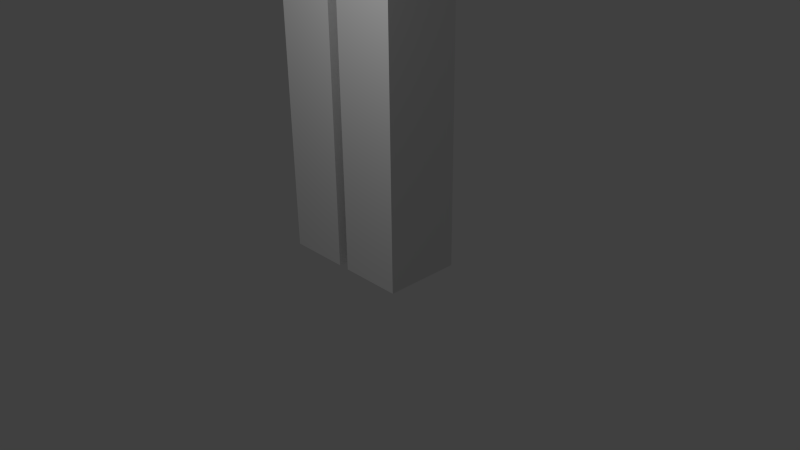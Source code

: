 # Source: testAnimMesh.blend  (saved by Blender 2.73.0; exported with 4.5.12 LTS)
import bpy
from mathutils import Matrix  # noqa: F401  (used for matrix-valued properties, if any)

bpy.ops.wm.read_factory_settings(use_empty=True)
scene = bpy.context.scene
scene.name = 'Scene'

# ---- collections
col_collection_1 = bpy.data.collections.new('Collection 1'); scene.collection.children.link(col_collection_1)

# ---- materials (node trees are filled in below, after node groups)
mat_material = bpy.data.materials.new('Material')
mat_material.alpha_threshold = 0.0
mat_material.use_transparent_shadow = False
mat_material.preview_render_type = 'FLAT'
mat_material.roughness = 0.5

# ---- material node trees

# ---- world
world_world = bpy.data.worlds.new('World'); scene.world = world_world
world_world.color = (0.05088, 0.05088, 0.05088)
world_world.use_sun_shadow = False
world_world.sun_shadow_jitter_overblur = 0.0
world_world.cycles.sampling_method = 'MANUAL'
world_world.cycles.sample_map_resolution = 256

# ---- cameras
cam_camera = bpy.data.cameras.new('Camera')
cam_camera.clip_end = 100.0
cam_camera.lens = 35.0
cam_camera.sensor_width = 32.0
cam_camera.sensor_height = 18.0
cam_camera.ortho_scale = 7.314
cam_camera.dof.focus_distance = 0.0
cam_camera.dof.aperture_fstop = 128.0

# ---- lights
light_lamp = bpy.data.lights.new('Lamp', 'POINT')
light_lamp.transmission_factor = 0.0
light_lamp.cutoff_distance = 30.0
light_lamp.energy = 100.0
light_lamp.shadow_buffer_clip_start = 1.001
light_lamp.shadow_soft_size = 0.1
light_lamp.shadow_maximum_resolution = 0.006
light_lamp.use_absolute_resolution = True
light_lamp.cycles.use_multiple_importance_sampling = False

# ---- meshes
me_cube = bpy.data.meshes.new('Cube')
me_cube.from_pydata([(-1.02, -0.4, 7.1), (-1.02, 0.4, 7.1), (-1.58, 0.4, 7.1), (-1.58, -0.4, 7.1), (-0.0747, -0.5, 0.0), (-0.0747, 0.5, 0.0), (-0.8983, 0.5, 0.0), (-0.8983, -0.5, 0.0), (-0.8983, -0.5, 2.4), (-0.8983, 0.5, 2.4), (-0.0747, 0.5, 2.4), (-0.0747, -0.5, 2.4), (-0.0747, -0.5, 4.9), (-0.0747, 0.5, 4.9), (-0.8983, 0.5, 4.9), (-0.8983, -0.5, 4.9), (-0.0747, -0.5, 3.2), (-0.0747, 0.5, 3.2), (-0.8983, 0.5, 3.2), (-0.8983, -0.5, 3.2), (-0.9493, 0.5, 8.5), (-0.9493, -0.5, 8.5), (-0.9493, 0.5, 5.5), (-0.9493, -0.5, 5.5), (-1.58, -0.4, 8.5), (-1.58, 0.4, 8.5), (-1.02, 0.4, 8.5), (-1.02, -0.4, 8.5), (-1.02, -0.4, 6.5), (-1.02, 0.4, 6.5), (-1.58, 0.4, 6.5), (-1.58, -0.4, 6.5), (-1.02, -0.4, 5.2), (-1.02, 0.4, 5.2), (-1.58, 0.4, 5.2), (-1.58, -0.4, 5.2), (-0.9493, 0.5, 5.5), (-0.9493, -0.5, 5.5), (-0.9493, 0.5, 4.8), (-0.9493, -0.5, 4.8), (-0.9493, -0.5, 7.0), (-0.9493, 0.5, 7.0), (-0.9493, 0.5, 6.625), (-0.9493, -0.5, 6.625), (-0.5643, -0.5, 8.5), (-0.5643, 0.5, 8.5), (-0.5643, 0.5, 5.5), (-0.5643, -0.5, 5.5), (-0.5643, 0.5, 5.5), (-0.5643, -0.5, 5.5), (-0.5643, 0.5, 4.8), (-0.5643, -0.5, 4.8), (-0.5643, 0.5, 7.0), (-0.5643, -0.5, 7.0), (-0.5643, 0.5, 6.625), (-0.5643, -0.5, 6.625), (-0.4865, 0.5, 2.4), (-0.4865, -0.5, 0.0), (-0.4865, -0.5, 2.4), (-0.4865, -0.5, 3.2), (-0.4865, 0.5, 0.0), (-0.4865, -0.5, 4.9), (-0.4865, 0.5, 4.9), (-0.4865, 0.5, 3.2), (-1.3, -0.4, 8.5), (-1.3, 0.4, 7.1), (-1.3, 0.4, 8.5), (-1.3, -0.4, 7.1), (-1.3, 0.4, 6.5), (-1.3, -0.4, 6.5), (-1.3, 0.4, 5.2), (-1.3, -0.4, 5.2), (-0.9493, 0.0, 8.5), (-0.9493, 0.0, 5.5), (-0.9493, 0.0, 5.5), (-0.9493, 0.0, 4.8), (-0.9493, 0.0, 7.0), (-0.9493, 0.0, 6.625), (-0.5643, 0.0, 4.8), (-0.5643, 0.0, 8.5), (-1.02, 0.0, 7.1), (-1.58, 0.0, 7.1), (-1.58, 0.0, 8.5), (-1.02, 0.0, 8.5), (-1.02, 0.0, 6.5), (-1.58, 0.0, 6.5), (-1.02, 0.0, 5.2), (-1.58, 0.0, 5.2), (-0.5088, -0.5, 8.7), (-1.3, 0.0, 8.5), (-0.8983, 0.0, 2.4), (-0.8983, 0.0, 0.0), (-0.0747, 0.0, 0.0), (-0.8983, 0.0, 3.2), (-0.0747, 0.0, 4.9), (-0.8983, 0.0, 4.9), (-0.0747, 0.0, 2.4), (-0.0747, 0.0, 3.2), (-0.4865, 0.0, 0.0), (-0.4865, 0.0, 4.9), (-0.8983, 0.5, 0.55), (-0.0747, -0.5, 0.55), (-0.0747, 0.5, 0.55), (-0.8983, -0.5, 0.55), (-0.4865, -0.5, 0.55), (-0.4865, 0.5, 0.55), (-0.0747, 0.0, 0.55), (-0.8983, 0.0, 0.55), (-1.02, -0.4, 4.6), (-1.02, 0.4, 4.6), (-1.58, 0.4, 4.6), (-1.58, -0.4, 4.6), (-1.3, 0.4, 4.6), (-1.3, -0.4, 4.6), (-1.02, 0.0, 4.6), (-1.58, 0.0, 4.6), (-1.3, 0.0, 4.6), (-0.5088, 0.5, 8.7), (-0.5088, -0.5, 10.3), (-0.5088, 0.5, 10.3), (-0.1559, -0.1, 8.391), (-0.1559, 0.1, 8.391), (-0.1559, -0.1, 8.801), (-0.1559, 0.1, 8.801), (-0.0747, -0.5, 2.8), (-0.8983, -0.5, 2.8), (-0.4865, -0.5, 2.8), (-1.58, 0.4, 6.8), (-0.8983, 0.0, 2.8), (-0.0747, 0.0, 2.8), (-1.02, 0.4, 6.8), (-1.3, 0.4, 6.8), (-1.02, 0.0, 6.8), (-1.58, 0.0, 6.8), (1.02, -0.4, 7.1), (1.02, 0.4, 7.1), (1.58, 0.4, 7.1), (1.58, -0.4, 7.1), (0.0747, -0.5, 0.0), (0.0747, 0.5, 0.0), (0.8983, 0.5, 0.0), (0.8983, -0.5, 0.0), (0.8983, -0.5, 2.4), (0.8983, 0.5, 2.4), (0.0747, 0.5, 2.4), (0.0747, -0.5, 2.4), (0.0747, -0.5, 4.9), (0.0747, 0.5, 4.9), (0.8983, 0.5, 4.9), (0.8983, -0.5, 4.9), (0.0747, -0.5, 3.2), (0.0747, 0.5, 3.2), (0.8983, 0.5, 3.2), (0.8983, -0.5, 3.2), (0.0, -0.5, 8.5), (0.0, 0.5, 8.5), (0.9493, 0.5, 8.5), (0.9493, -0.5, 8.5), (0.0, -0.5, 5.5), (0.0, 0.5, 5.5), (0.9493, 0.5, 5.5), (0.9493, -0.5, 5.5), (1.58, -0.4, 8.5), (1.58, 0.4, 8.5), (1.02, 0.4, 8.5), (1.02, -0.4, 8.5), (1.02, -0.4, 6.5), (1.02, 0.4, 6.5), (1.58, 0.4, 6.5), (1.58, -0.4, 6.5), (1.02, -0.4, 5.2), (1.02, 0.4, 5.2), (1.58, 0.4, 5.2), (1.58, -0.4, 5.2), (0.0, -0.5, 5.5), (0.0, 0.5, 5.5), (0.9493, 0.5, 5.5), (0.9493, -0.5, 5.5), (0.0, -0.5, 4.8), (0.0, 0.5, 4.8), (0.9493, 0.5, 4.8), (0.9493, -0.5, 4.8), (0.0, 0.5, 7.0), (0.0, -0.5, 7.0), (0.9493, -0.5, 7.0), (0.9493, 0.5, 7.0), (0.0, 0.5, 6.625), (0.0, -0.5, 6.625), (0.9493, 0.5, 6.625), (0.9493, -0.5, 6.625), (0.5643, -0.5, 8.5), (0.5643, 0.5, 8.5), (0.5643, 0.5, 5.5), (0.5643, -0.5, 5.5), (0.5643, 0.5, 5.5), (0.5643, -0.5, 5.5), (0.5643, 0.5, 4.8), (0.5643, -0.5, 4.8), (0.5643, 0.5, 7.0), (0.5643, -0.5, 7.0), (0.5643, 0.5, 6.625), (0.5643, -0.5, 6.625), (0.4865, 0.5, 2.4), (0.4865, -0.5, 0.0), (0.4865, -0.5, 2.4), (0.4865, -0.5, 3.2), (0.4865, 0.5, 0.0), (0.4865, -0.5, 4.9), (0.4865, 0.5, 4.9), (0.4865, 0.5, 3.2), (1.3, -0.4, 8.5), (1.3, 0.4, 7.1), (1.3, 0.4, 8.5), (1.3, -0.4, 7.1), (1.3, 0.4, 6.5), (1.3, -0.4, 6.5), (1.3, 0.4, 5.2), (1.3, -0.4, 5.2), (0.0, 0.0, 8.5), (0.9493, 0.0, 8.5), (0.9493, 0.0, 5.5), (0.9493, 0.0, 5.5), (0.0, 0.0, 4.8), (0.9493, 0.0, 4.8), (0.9493, 0.0, 7.0), (0.9493, 0.0, 6.625), (0.5643, 0.0, 4.8), (0.5643, 0.0, 8.5), (1.02, 0.0, 7.1), (1.58, 0.0, 7.1), (1.58, 0.0, 8.5), (1.02, 0.0, 8.5), (1.02, 0.0, 6.5), (1.58, 0.0, 6.5), (1.02, 0.0, 5.2), (1.58, 0.0, 5.2), (0.5088, -0.5, 8.7), (1.3, 0.0, 8.5), (0.8983, 0.0, 2.4), (0.8983, 0.0, 0.0), (0.0747, 0.0, 0.0), (0.8983, 0.0, 3.2), (0.0747, 0.0, 4.9), (0.8983, 0.0, 4.9), (0.0747, 0.0, 2.4), (0.0747, 0.0, 3.2), (0.4865, 0.0, 0.0), (0.4865, 0.0, 4.9), (0.8983, 0.5, 0.55), (0.0747, -0.5, 0.55), (0.0747, 0.5, 0.55), (0.8983, -0.5, 0.55), (0.4865, -0.5, 0.55), (0.4865, 0.5, 0.55), (0.0747, 0.0, 0.55), (0.8983, 0.0, 0.55), (1.02, -0.4, 4.6), (1.02, 0.4, 4.6), (1.58, 0.4, 4.6), (1.58, -0.4, 4.6), (1.3, 0.4, 4.6), (1.3, -0.4, 4.6), (1.02, 0.0, 4.6), (1.58, 0.0, 4.6), (1.3, 0.0, 4.6), (0.5088, 0.5, 8.7), (0.0, 0.5, 8.7), (0.0, -0.5, 8.7), (0.5088, -0.5, 10.3), (0.5088, 0.5, 10.3), (0.0, 0.5, 10.3), (0.0, -0.5, 10.3), (0.1559, -0.1, 8.391), (0.1559, 0.1, 8.391), (0.0, 0.1, 8.391), (0.0, -0.1, 8.391), (0.1559, -0.1, 8.801), (0.1559, 0.1, 8.801), (0.0, 0.1, 8.801), (0.0, -0.1, 8.801), (0.0747, -0.5, 2.8), (0.8983, -0.5, 2.8), (0.4865, -0.5, 2.8), (1.58, 0.4, 6.8), (0.8983, 0.0, 2.8), (0.0747, 0.0, 2.8), (1.02, 0.4, 6.8), (1.3, 0.4, 6.8), (1.02, 0.0, 6.8), (1.58, 0.0, 6.8)], [], [(24, 3, 67), (25, 2, 81), (124, 11, 96), (26, 1, 65), (100, 6, 91), (102, 5, 60), (27, 0, 80), (62, 14, 95), (45, 20, 72), (12, 16, 97), (84, 132, 28), (43, 23, 47), (13, 17, 63), (15, 19, 59), (96, 10, 129), (42, 22, 73), (186, 159, 46), (14, 18, 93), (73, 22, 36), (103, 7, 57), (125, 8, 58), (60, 5, 92), (101, 4, 92), (66, 25, 82), (31, 35, 71), (127, 30, 85), (3, 81, 133), (130, 29, 68), (33, 109, 112), (30, 34, 87), (28, 32, 86), (29, 33, 70), (36, 38, 75), (47, 23, 37), (46, 159, 175), (50, 179, 222), (37, 39, 51), (175, 179, 50), (155, 182, 52), (20, 41, 76), (21, 40, 53), (182, 186, 54), (41, 42, 77), (40, 43, 55), (53, 55, 187), (52, 54, 42), (44, 53, 183), (45, 52, 41), (48, 50, 38), (49, 51, 178), (38, 50, 78), (22, 46, 48), (158, 47, 49), (54, 46, 22), (55, 47, 158), (155, 45, 79), (6, 60, 98), (126, 58, 11), (104, 57, 4), (61, 59, 16), (62, 63, 18), (56, 63, 10), (13, 62, 99), (105, 60, 6), (68, 70, 34), (35, 111, 113), (131, 68, 30), (69, 71, 32), (26, 66, 89), (66, 65, 2), (0, 67, 69), (64, 67, 0), (218, 79, 44), (75, 78, 51), (76, 77, 43), (72, 76, 40), (78, 222, 178), (74, 75, 39), (23, 73, 74), (77, 73, 23), (79, 72, 21), (83, 89, 64), (32, 108, 114), (84, 86, 33), (85, 87, 35), (34, 110, 115), (132, 84, 29), (132, 80, 0), (89, 82, 24), (83, 80, 1), (82, 81, 3), (94, 99, 61), (91, 98, 57), (106, 92, 5), (98, 92, 4), (95, 93, 19), (128, 90, 8), (94, 97, 17), (99, 95, 15), (107, 91, 7), (90, 128, 9), (90, 107, 103), (96, 106, 102), (56, 105, 100), (58, 104, 101), (11, 101, 106), (8, 103, 104), (10, 102, 105), (9, 100, 107), (112, 109, 114), (110, 112, 116), (115, 116, 113), (116, 114, 108), (71, 113, 108), (87, 115, 111), (86, 114, 109), (70, 112, 110), (119, 117, 88), (270, 266, 117), (123, 121, 120), (118, 88, 267), (117, 266, 267), (270, 119, 118), (278, 274, 121), (93, 18, 128), (122, 120, 275), (121, 274, 275), (278, 123, 122), (93, 128, 125), (18, 9, 128), (59, 126, 124), (19, 125, 126), (17, 97, 129), (129, 10, 17), (16, 124, 129), (80, 132, 130), (31, 3, 133), (65, 131, 127), (1, 130, 131), (85, 31, 133), (2, 127, 133), (132, 0, 28), (213, 137, 162), (229, 136, 163), (244, 145, 280), (211, 135, 164), (239, 140, 248), (206, 139, 250), (228, 134, 165), (243, 148, 208), (219, 156, 191), (245, 150, 146), (232, 166, 288), (193, 161, 189), (209, 151, 147), (205, 153, 149), (244, 285, 144), (220, 160, 188), (192, 159, 186), (241, 152, 148), (220, 221, 176), (203, 141, 251), (204, 142, 281), (240, 139, 206), (240, 138, 249), (230, 163, 212), (217, 173, 169), (233, 168, 283), (137, 289, 229), (214, 167, 286), (260, 257, 171), (235, 172, 168), (234, 170, 166), (216, 171, 167), (223, 180, 176), (193, 195, 177), (192, 194, 175), (222, 179, 196), (197, 181, 177), (196, 179, 175), (198, 182, 155), (224, 185, 156), (199, 184, 157), (200, 186, 182), (225, 188, 185), (201, 189, 184), (187, 201, 199), (188, 200, 198), (183, 199, 190), (185, 198, 191), (180, 196, 194), (178, 197, 195), (226, 196, 180), (160, 176, 194), (158, 174, 195), (160, 192, 200), (158, 193, 201), (227, 191, 155), (246, 206, 140), (145, 204, 282), (138, 203, 252), (150, 205, 207), (152, 209, 208), (143, 202, 209), (247, 208, 147), (140, 206, 253), (172, 216, 214), (261, 259, 173), (168, 214, 287), (170, 217, 215), (237, 212, 164), (136, 211, 212), (213, 215, 137), (134, 213, 210), (190, 227, 218), (197, 226, 223), (189, 225, 224), (184, 224, 219), (178, 222, 226), (181, 223, 221), (161, 177, 221), (161, 220, 225), (157, 219, 227), (210, 237, 231), (262, 256, 170), (171, 234, 232), (173, 235, 233), (263, 258, 172), (167, 232, 288), (288, 134, 228), (162, 230, 237), (135, 228, 231), (137, 229, 230), (207, 247, 242), (203, 246, 239), (139, 240, 254), (138, 240, 246), (153, 241, 243), (142, 238, 284), (151, 245, 242), (149, 243, 247), (141, 239, 255), (238, 143, 284), (251, 255, 238), (250, 254, 244), (248, 253, 202), (249, 252, 204), (254, 249, 145), (252, 251, 142), (253, 250, 144), (255, 248, 143), (262, 257, 260), (264, 260, 258), (261, 264, 263), (256, 262, 264), (256, 261, 217), (259, 263, 235), (257, 262, 234), (258, 260, 216), (236, 265, 269), (265, 266, 270), (272, 273, 277), (267, 236, 268), (267, 266, 265), (268, 269, 270), (273, 274, 278), (241, 284, 152), (275, 272, 276), (275, 274, 273), (276, 277, 278), (281, 284, 241), (152, 284, 143), (280, 282, 205), (282, 281, 153), (151, 285, 245), (285, 151, 144), (285, 280, 150), (286, 288, 228), (169, 289, 137), (283, 287, 211), (287, 286, 135), (233, 289, 169), (289, 283, 136), (288, 166, 134), (64, 24, 67), (82, 25, 81), (129, 124, 96), (66, 26, 65), (107, 100, 91), (105, 102, 60), (83, 27, 80), (99, 62, 95), (79, 45, 72), (94, 12, 97), (55, 43, 47), (62, 13, 63), (61, 15, 59), (77, 42, 73), (54, 186, 46), (95, 14, 93), (74, 73, 36), (104, 103, 57), (126, 125, 58), (98, 60, 92), (106, 101, 92), (89, 66, 82), (69, 31, 71), (133, 127, 85), (131, 130, 68), (70, 33, 112), (85, 30, 87), (84, 28, 86), (68, 29, 70), (74, 36, 75), (49, 47, 37), (48, 46, 175), (78, 50, 222), (49, 37, 51), (48, 175, 50), (45, 155, 52), (72, 20, 76), (44, 21, 53), (52, 182, 54), (76, 41, 77), (53, 40, 55), (183, 53, 187), (41, 52, 42), (154, 44, 183), (20, 45, 41), (36, 48, 38), (174, 49, 178), (75, 38, 78), (36, 22, 48), (174, 158, 49), (42, 54, 22), (187, 55, 158), (218, 155, 79), (91, 6, 98), (124, 126, 11), (101, 104, 4), (12, 61, 16), (14, 62, 18), (63, 56, 9), (63, 17, 10), (9, 18, 63), (94, 13, 99), (100, 105, 6), (30, 68, 34), (71, 35, 113), (127, 131, 30), (28, 69, 32), (83, 26, 89), (25, 66, 2), (69, 28, 0), (3, 31, 69), (69, 67, 3), (27, 64, 0), (154, 218, 44), (39, 75, 51), (40, 76, 43), (21, 72, 40), (51, 78, 178), (37, 74, 39), (37, 23, 74), (43, 77, 23), (44, 79, 21), (27, 83, 64), (86, 32, 114), (29, 84, 33), (31, 85, 35), (87, 34, 115), (130, 132, 29), (64, 89, 24), (26, 83, 1), (24, 82, 3), (12, 94, 61), (7, 91, 57), (102, 106, 5), (57, 98, 4), (15, 95, 19), (125, 128, 8), (13, 94, 17), (61, 99, 15), (103, 107, 7), (8, 90, 103), (10, 96, 102), (9, 56, 100), (11, 58, 101), (96, 11, 106), (58, 8, 104), (56, 10, 105), (90, 9, 107), (116, 112, 114), (115, 110, 116), (111, 115, 113), (113, 116, 108), (32, 71, 108), (35, 87, 111), (33, 86, 109), (34, 70, 110), (118, 119, 88), (119, 270, 117), (122, 123, 120), (271, 118, 267), (88, 117, 267), (271, 270, 118), (123, 278, 121), (279, 122, 275), (120, 121, 275), (279, 278, 122), (19, 93, 125), (16, 59, 124), (59, 19, 126), (97, 16, 129), (1, 80, 130), (2, 65, 127), (65, 1, 131), (81, 2, 133), (210, 213, 162), (230, 229, 163), (285, 244, 280), (212, 211, 164), (255, 239, 248), (253, 206, 250), (231, 228, 165), (247, 243, 208), (227, 219, 191), (242, 245, 146), (201, 193, 189), (208, 209, 147), (207, 205, 149), (225, 220, 188), (200, 192, 186), (243, 241, 148), (160, 220, 176), (252, 203, 251), (282, 204, 281), (246, 240, 206), (254, 240, 249), (237, 230, 212), (215, 217, 169), (289, 233, 283), (287, 214, 286), (216, 260, 171), (233, 235, 168), (232, 234, 166), (214, 216, 167), (221, 223, 176), (161, 193, 177), (159, 192, 175), (226, 222, 196), (195, 197, 177), (194, 196, 175), (191, 198, 155), (219, 224, 156), (190, 199, 157), (198, 200, 182), (224, 225, 185), (199, 201, 184), (183, 187, 199), (185, 188, 198), (154, 183, 190), (156, 185, 191), (176, 180, 194), (174, 178, 195), (223, 226, 180), (192, 160, 194), (193, 158, 195), (188, 160, 200), (187, 158, 201), (218, 227, 155), (239, 246, 140), (280, 145, 282), (249, 138, 252), (146, 150, 207), (148, 152, 208), (209, 152, 143), (144, 151, 209), (209, 202, 144), (242, 247, 147), (248, 140, 253), (168, 172, 214), (217, 261, 173), (283, 168, 287), (166, 170, 215), (231, 237, 164), (163, 136, 212), (215, 213, 134), (215, 169, 137), (134, 166, 215), (165, 134, 210), (154, 190, 218), (181, 197, 223), (184, 189, 224), (157, 184, 219), (197, 178, 226), (177, 181, 221), (220, 161, 221), (189, 161, 225), (190, 157, 227), (165, 210, 231), (234, 262, 170), (167, 171, 232), (169, 173, 233), (235, 263, 172), (286, 167, 288), (210, 162, 237), (164, 135, 231), (162, 137, 230), (146, 207, 242), (141, 203, 239), (250, 139, 254), (203, 138, 246), (149, 153, 243), (281, 142, 284), (147, 151, 242), (207, 149, 247), (251, 141, 255), (142, 251, 238), (144, 250, 244), (143, 248, 202), (145, 249, 204), (244, 254, 145), (204, 252, 142), (202, 253, 144), (238, 255, 143), (264, 262, 260), (263, 264, 258), (259, 261, 263), (261, 256, 264), (170, 256, 217), (173, 259, 235), (171, 257, 234), (172, 258, 216), (268, 236, 269), (269, 265, 270), (276, 272, 277), (271, 267, 268), (236, 267, 265), (271, 268, 270), (277, 273, 278), (279, 275, 276), (272, 275, 273), (279, 276, 278), (153, 281, 241), (150, 280, 205), (205, 282, 153), (245, 285, 150), (135, 286, 228), (136, 283, 211), (211, 287, 135), (229, 289, 136)])
_k = set([(0, 27), (0, 28), (0, 67), (0, 80), (0, 132), (1, 26), (1, 65), (1, 80), (1, 130), (2, 25), (2, 65), (2, 81), (2, 127), (3, 24), (3, 31), (3, 67), (3, 81), (3, 133), (4, 57), (4, 92), (4, 101), (5, 60), (5, 92), (5, 102), (6, 60), (6, 91), (6, 100), (7, 57), (7, 91), (7, 103), (8, 58), (8, 90), (8, 103), (8, 125), (9, 18), (9, 56), (9, 90), (9, 100), (9, 128), (10, 17), (10, 56), (10, 96), (10, 102), (10, 129), (11, 58), (11, 96), (11, 101), (11, 124), (12, 16), (12, 61), (12, 94), (13, 17), (13, 62), (13, 94), (14, 18), (14, 62), (14, 95), (15, 19), (15, 61), (15, 95), (16, 59), (16, 97), (16, 124), (17, 63), (17, 97), (17, 129), (18, 63), (18, 93), (18, 128), (19, 59), (19, 93), (19, 125), (20, 41), (20, 45), (20, 72), (21, 40), (21, 44), (21, 72), (22, 36), (22, 42), (22, 46), (22, 73), (23, 37), (23, 43), (23, 47), (23, 73), (24, 64), (24, 82), (25, 66), (25, 82), (26, 66), (26, 83), (27, 64), (27, 83), (28, 32), (28, 69), (28, 84), (28, 132), (29, 33), (29, 68), (29, 84), (29, 130), (30, 34), (30, 68), (30, 85), (30, 127), (31, 35), (31, 69), (31, 85), (31, 133), (32, 71), (32, 86), (32, 108), (33, 70), (33, 86), (33, 109), (34, 70), (34, 87), (34, 110), (35, 71), (35, 87), (35, 111), (36, 38), (36, 48), (36, 74), (37, 39), (37, 49), (37, 74), (38, 50), (38, 75), (39, 51), (39, 75), (40, 43), (40, 53), (40, 76), (41, 42), (41, 52), (41, 76), (42, 54), (42, 77), (43, 55), (43, 77), (44, 53), (44, 79), (44, 154), (45, 52), (45, 79), (45, 155), (46, 48), (46, 54), (46, 159), (47, 49), (47, 55), (47, 158), (48, 50), (48, 175), (49, 51), (49, 174), (50, 78), (50, 179), (51, 78), (51, 178), (52, 54), (52, 182), (53, 55), (53, 183), (54, 186), (55, 187), (56, 105), (57, 98), (57, 104), (58, 104), (58, 126), (59, 61), (59, 126), (60, 98), (60, 105), (61, 99), (62, 63), (62, 99), (64, 67), (64, 89), (65, 66), (65, 131), (66, 89), (68, 70), (68, 131), (69, 71), (70, 112), (71, 113), (72, 76), (72, 79), (73, 74), (73, 77), (74, 75), (75, 78), (76, 77), (78, 222), (79, 218), (80, 83), (80, 132), (81, 82), (81, 133), (82, 89), (83, 89), (84, 86), (84, 132), (85, 87), (85, 133), (86, 114), (87, 115), (88, 117), (88, 118), (88, 267), (90, 107), (90, 128), (91, 98), (91, 107), (92, 98), (92, 106), (93, 95), (93, 128), (94, 97), (94, 99), (95, 99), (96, 106), (96, 129), (97, 129), (100, 105), (100, 107), (101, 104), (101, 106), (102, 105), (102, 106), (103, 104), (103, 107), (108, 113), (108, 114), (109, 112), (109, 114), (110, 112), (110, 115), (111, 113), (111, 115), (112, 116), (113, 116), (114, 116), (115, 116), (117, 119), (117, 266), (118, 119), (118, 271), (119, 270), (120, 121), (120, 122), (120, 275), (121, 123), (121, 274), (122, 123), (122, 279), (123, 278), (124, 126), (124, 129), (125, 126), (125, 128), (127, 131), (127, 133), (130, 131), (130, 132), (134, 165), (134, 166), (134, 213), (134, 228), (134, 288), (135, 164), (135, 211), (135, 228), (135, 286), (136, 163), (136, 211), (136, 229), (136, 283), (137, 162), (137, 169), (137, 213), (137, 229), (137, 289), (138, 203), (138, 240), (138, 249), (139, 206), (139, 240), (139, 250), (140, 206), (140, 239), (140, 248), (141, 203), (141, 239), (141, 251), (142, 204), (142, 238), (142, 251), (142, 281), (143, 152), (143, 202), (143, 238), (143, 248), (143, 284), (144, 151), (144, 202), (144, 244), (144, 250), (144, 285), (145, 204), (145, 244), (145, 249), (145, 280), (146, 150), (146, 207), (146, 242), (147, 151), (147, 208), (147, 242), (148, 152), (148, 208), (148, 243), (149, 153), (149, 207), (149, 243), (150, 205), (150, 245), (150, 280), (151, 209), (151, 245), (151, 285), (152, 209), (152, 241), (152, 284), (153, 205), (153, 241), (153, 281), (154, 183), (154, 190), (154, 218), (155, 182), (155, 191), (155, 218), (156, 185), (156, 191), (156, 219), (157, 184), (157, 190), (157, 219), (158, 174), (158, 187), (158, 193), (159, 175), (159, 186), (159, 192), (160, 176), (160, 188), (160, 192), (160, 220), (161, 177), (161, 189), (161, 193), (161, 220), (162, 210), (162, 230), (163, 212), (163, 230), (164, 212), (164, 231), (165, 210), (165, 231), (166, 170), (166, 215), (166, 232), (166, 288), (167, 171), (167, 214), (167, 232), (167, 286), (168, 172), (168, 214), (168, 233), (168, 283), (169, 173), (169, 215), (169, 233), (169, 289), (170, 217), (170, 234), (170, 256), (171, 216), (171, 234), (171, 257), (172, 216), (172, 235), (172, 258), (173, 217), (173, 235), (173, 259), (174, 178), (174, 195), (175, 179), (175, 194), (176, 180), (176, 194), (176, 221), (177, 181), (177, 195), (177, 221), (178, 197), (178, 222), (179, 196), (179, 222), (180, 196), (180, 223), (181, 197), (181, 223), (182, 186), (182, 198), (183, 187), (183, 199), (184, 189), (184, 199), (184, 224), (185, 188), (185, 198), (185, 224), (186, 200), (187, 201), (188, 200), (188, 225), (189, 201), (189, 225), (190, 199), (190, 227), (191, 198), (191, 227), (192, 194), (192, 200), (193, 195), (193, 201), (194, 196), (195, 197), (196, 226), (197, 226), (198, 200), (199, 201), (202, 253), (203, 246), (203, 252), (204, 252), (204, 282), (205, 207), (205, 282), (206, 246), (206, 253), (207, 247), (208, 209), (208, 247), (210, 213), (210, 237), (211, 212), (211, 287), (212, 237), (214, 216), (214, 287), (215, 217), (216, 260), (217, 261), (218, 227), (219, 224), (219, 227), (220, 221), (220, 225), (221, 223), (222, 226), (223, 226), (224, 225), (228, 231), (228, 288), (229, 230), (229, 289), (230, 237), (231, 237), (232, 234), (232, 288), (233, 235), (233, 289), (234, 262), (235, 263), (236, 265), (236, 267), (236, 268), (238, 255), (238, 284), (239, 246), (239, 255), (240, 246), (240, 254), (241, 243), (241, 284), (242, 245), (242, 247), (243, 247), (244, 254), (244, 285), (245, 285), (248, 253), (248, 255), (249, 252), (249, 254), (250, 253), (250, 254), (251, 252), (251, 255), (256, 261), (256, 262), (257, 260), (257, 262), (258, 260), (258, 263), (259, 261), (259, 263), (260, 264), (261, 264), (262, 264), (263, 264), (265, 266), (265, 269), (266, 267), (266, 270), (267, 271), (268, 269), (268, 271), (269, 270), (270, 271), (272, 273), (272, 275), (272, 276), (273, 274), (273, 277), (274, 275), (274, 278), (275, 279), (276, 277), (276, 279), (277, 278), (278, 279), (280, 282), (280, 285), (281, 282), (281, 284), (283, 287), (283, 289), (286, 287), (286, 288)])
me_cube.attributes.new('sharp_edge', 'BOOLEAN', 'EDGE').data.foreach_set('value', [ (min(e.vertices), max(e.vertices)) in _k for e in me_cube.edges])
_uv = me_cube.uv_layers.new(name='UVMap')
_uv.uv.foreach_set('vector', [0.8687, 0.0, 0.8687, 0.1331, 0.8422, 0.1331, 0.8156, 0.0, 0.8156, 0.1331, 0.7777, 0.1331, 0.55, 0.2662, 0.55, 0.2282, 0.5974, 0.2282, 0.9219, 0.0, 0.9219, 0.1331, 0.8953, 0.1331, 0.55, 0.4136, 0.55, 0.4659, 0.5026, 0.4659, 4.241e-09, 0.3375, 0.0, 0.2852, 0.03907, 0.2852, 0.3603, 0.8367, 0.3603, 0.7036, 0.3982, 0.7036, 0.1339, 0.9983, 0.09487, 0.9983, 0.09487, 0.9508, 0.8346, 0.8855, 0.8346, 0.9221, 0.7872, 0.9221, 0.55, 0.4659, 0.55, 0.3043, 0.5974, 0.3043, 0.3982, 0.6465, 0.3982, 0.6751, 0.3603, 0.6465, 0.3603, 0.1783, 0.3603, 0.2852, 0.3237, 0.2852, 4.029e-08, 0.7511, 2.686e-08, 0.5895, 0.03907, 0.5895, 0.2344, 0.2852, 0.2344, 0.4469, 0.1953, 0.4469, 0.5974, 0.2282, 0.6449, 0.2282, 0.5974, 0.2662, 0.6069, 0.6442, 0.6069, 0.7511, 0.5595, 0.7511, 0.09006, 0.1783, 0.09006, 0.2852, 0.03652, 0.2852, 0.55, 0.0, 0.55, 0.1616, 0.5026, 0.1616, 0.0, 0.0, 0.0, 0.0, 0.0, 0.0, 0.2344, 0.6988, 0.2344, 0.7511, 0.1953, 0.7511, 0.2344, 0.4849, 0.2344, 0.5229, 0.1953, 0.5229, 0.9609, 1.133e-08, 1.0, 0.0, 1.0, 0.04754, 0.55, 0.05229, 0.55, 0.0, 0.5974, 2.835e-10, 0.9484, 0.2472, 0.975, 0.2472, 0.975, 0.2852, 0.8687, 0.1902, 0.8687, 0.3138, 0.8422, 0.3138, 0.8156, 0.1616, 0.8156, 0.1902, 0.7777, 0.1902, 0.7397, 0.1331, 0.7777, 0.1331, 0.7777, 0.1616, 0.9219, 0.1616, 0.9219, 0.1902, 0.8953, 0.1902, 0.9219, 0.3138, 0.9219, 0.3708, 0.8953, 0.3708, 0.8156, 0.1902, 0.8156, 0.3138, 0.7777, 0.3138, 0.3603, 0.6465, 0.3603, 0.5229, 0.3982, 0.5229, 0.9219, 0.1902, 0.9219, 0.3138, 0.8953, 0.3138, 0.6733, 0.7511, 0.7397, 0.7511, 0.7397, 0.7987, 0.0, 0.0, 0.0, 0.0, 0.0, 0.0, 0.0, 0.0, 0.0, 0.0, 0.0, 0.0, 0.9295, 0.7782, 0.9295, 0.8319, 0.882, 0.8319, 0.6069, 0.7511, 0.6733, 0.7511, 0.6733, 0.7877, 0.2879, 0.8414, 0.3544, 0.8414, 0.3544, 0.895, 0.09006, 0.0, 0.09006, 0.1426, 0.03652, 0.1426, 0.6069, 0.4659, 0.6069, 0.6085, 0.5595, 0.6085, 0.3603, 0.0, 0.3603, 0.1426, 0.3237, 0.1426, 0.09006, 0.1426, 0.09006, 0.1783, 0.03652, 0.1783, 0.6069, 0.6085, 0.6069, 0.6442, 0.5595, 0.6442, 0.3603, 0.1426, 0.3603, 0.1783, 0.3237, 0.1783, 0.3237, 0.1426, 0.3237, 0.1783, 0.2702, 0.1783, 0.03652, 0.1426, 0.03652, 0.1783, 4.524e-08, 0.1783, 0.3237, 0.0, 0.3237, 0.1426, 0.2702, 0.1426, 0.03652, 0.0, 0.03652, 0.1426, 2.827e-08, 0.1426, 0.2879, 0.895, 0.3544, 0.895, 0.3544, 0.9316, 0.6069, 0.7877, 0.6733, 0.7877, 0.6733, 0.8414, 0.9295, 0.7416, 0.9295, 0.7782, 0.882, 0.7782, 0.0, 0.0, 0.0, 0.0, 0.0, 0.0, 0.0, 0.0, 0.0, 0.0, 0.0, 0.0, 0.03652, 0.1783, 0.03652, 0.2852, 6.785e-08, 0.2852, 0.3237, 0.1783, 0.3237, 0.2852, 0.2702, 0.2852, 0.8346, 0.8319, 0.8346, 0.8855, 0.7872, 0.8855, 0.9219, 1.7e-08, 0.9609, 1.133e-08, 0.9609, 0.04754, 0.1953, 0.4849, 0.1953, 0.5229, 0.1563, 0.5229, 0.1953, 0.6988, 0.1953, 0.7511, 0.1563, 0.7511, 0.1953, 0.2852, 0.1953, 0.4469, 0.1563, 0.4469, 0.03907, 0.7511, 0.03907, 0.5895, 0.07813, 0.5895, 0.03907, 0.5134, 0.03907, 0.5895, 1.979e-08, 0.5134, 0.173, 0.9983, 0.1339, 0.9983, 0.1339, 0.9508, 0.03907, 0.3375, 0.03907, 0.2852, 0.07813, 0.2852, 0.8953, 0.1902, 0.8953, 0.3138, 0.8687, 0.3138, 0.8687, 0.3138, 0.8687, 0.3708, 0.8422, 0.3708, 0.8953, 0.1616, 0.8953, 0.1902, 0.8687, 0.1902, 0.8422, 0.1902, 0.8422, 0.3138, 0.8156, 0.3138, 0.9219, 0.2472, 0.9484, 0.2472, 0.9484, 0.2852, 0.8953, 0.0, 0.8953, 0.1331, 0.8687, 0.1331, 0.8156, 0.1331, 0.8422, 0.1331, 0.8422, 0.1902, 0.8422, 0.0, 0.8422, 0.1331, 0.8156, 0.1331, 0.7872, 0.8319, 0.7872, 0.8855, 0.7397, 0.8855, 0.882, 0.7416, 0.882, 0.7782, 0.8346, 0.7782, 0.5595, 0.6085, 0.5595, 0.6442, 0.512, 0.6442, 0.5595, 0.4659, 0.5595, 0.6085, 0.512, 0.6085, 0.882, 0.7782, 0.882, 0.8319, 0.8346, 0.8319, 0.6733, 0.7987, 0.7397, 0.7987, 0.7397, 0.8462, 0.0, 0.0, 0.0, 0.0, 0.0, 0.0, 0.5595, 0.6442, 0.5595, 0.7511, 0.512, 0.7511, 0.7872, 0.8855, 0.7872, 0.9221, 0.7397, 0.9221, 0.9219, 0.2852, 0.9484, 0.2852, 0.9484, 0.3233, 0.3603, 0.5229, 0.3603, 0.4659, 0.3982, 0.4659, 0.3982, 0.6465, 0.3982, 0.5229, 0.4361, 0.5229, 0.7777, 0.1902, 0.7777, 0.3138, 0.7397, 0.3138, 0.8156, 0.3138, 0.8156, 0.3708, 0.7777, 0.3708, 0.3982, 0.6751, 0.3982, 0.6465, 0.4361, 0.6465, 0.3982, 0.6751, 0.3982, 0.7036, 0.3603, 0.7036, 0.9484, 0.2852, 0.975, 0.2852, 0.975, 0.3233, 0.3982, 0.8367, 0.3982, 0.7036, 0.4361, 0.7036, 0.7777, 0.0, 0.7777, 0.1331, 0.7397, 0.1331, 0.173, 0.9508, 0.1339, 0.9508, 0.1339, 0.9032, 0.9219, 0.04754, 0.9609, 0.04754, 0.9609, 0.09508, 0.5974, 0.05229, 0.5974, 2.835e-10, 0.6449, 5.669e-10, 0.9609, 0.04754, 1.0, 0.04754, 1.0, 0.09508, 0.5026, 0.0, 0.5026, 0.1616, 0.4551, 0.1616, 0.5026, 0.1997, 0.5026, 0.2377, 0.4551, 0.2377, 0.5974, 0.4659, 0.5974, 0.3043, 0.6449, 0.3043, 0.1339, 0.9508, 0.09487, 0.9508, 0.09487, 0.9032, 0.5026, 0.4136, 0.5026, 0.4659, 0.4551, 0.4659, 0.5026, 0.2377, 0.5026, 0.1997, 0.55, 0.2377, 0.5026, 0.2377, 0.5026, 0.4136, 0.4551, 0.4136, 0.5974, 0.2282, 0.5974, 0.05229, 0.6449, 0.05229, 0.03907, 0.5134, 0.03907, 0.3375, 0.07813, 0.3375, 0.1953, 0.5229, 0.1953, 0.6988, 0.1563, 0.6988, 0.55, 0.2282, 0.55, 0.05229, 0.5974, 0.05229, 0.2344, 0.5229, 0.2344, 0.6988, 0.1953, 0.6988, 1.979e-08, 0.5134, 4.241e-09, 0.3375, 0.03907, 0.3375, 0.55, 0.2377, 0.55, 0.4136, 0.5026, 0.4136, 0.9484, 0.2472, 0.9219, 0.2472, 0.9219, 0.2092, 0.975, 0.2472, 0.9484, 0.2472, 0.9484, 0.2092, 0.975, 0.2092, 0.9484, 0.2092, 0.9484, 0.1711, 0.9484, 0.2092, 0.9219, 0.2092, 0.9219, 0.1711, 0.8422, 0.3138, 0.8422, 0.3708, 0.8156, 0.3708, 0.7777, 0.3138, 0.7777, 0.3708, 0.7397, 0.3708, 0.3982, 0.5229, 0.3982, 0.4659, 0.4361, 0.4659, 0.8953, 0.3138, 0.8953, 0.3708, 0.8687, 0.3708, 0.2879, 0.7511, 0.2879, 0.9032, 0.1931, 0.9032, 0.04827, 0.7511, 0.04827, 0.9032, 0.0, 0.9032, 0.3315, 0.3631, 0.3315, 0.4021, 0.3125, 0.4021, 0.1931, 0.7511, 0.1931, 0.9032, 0.1448, 0.9032, 0.09487, 0.9032, 0.09487, 0.9516, 5.655e-09, 0.9516, 0.4551, 0.8851, 0.4551, 0.9334, 0.3603, 0.9334, 0.3273, 0.3242, 0.3273, 0.3631, 0.3125, 0.3631, 0.5026, 0.1616, 0.55, 0.1616, 0.5026, 0.1997, 0.3421, 0.2852, 0.3421, 0.3242, 0.3273, 0.3242, 0.3315, 0.4317, 0.3315, 0.4169, 0.3505, 0.4169, 0.3315, 0.4169, 0.3315, 0.4317, 0.3125, 0.4317, 0.5026, 0.1616, 0.5026, 0.1997, 0.4551, 0.1997, 0.55, 0.1616, 0.55, 0.2377, 0.5026, 0.1997, 0.1953, 0.4469, 0.1953, 0.4849, 0.1563, 0.4849, 0.2344, 0.4469, 0.2344, 0.4849, 0.1953, 0.4849, 0.6449, 0.3043, 0.5974, 0.3043, 0.5974, 0.2662, 0.5974, 0.2662, 0.6449, 0.2282, 0.6449, 0.3043, 0.55, 0.3043, 0.55, 0.2662, 0.5974, 0.2662, 0.3982, 0.7036, 0.3982, 0.6751, 0.4361, 0.6751, 0.7397, 0.1902, 0.7397, 0.1331, 0.7777, 0.1616, 0.8953, 0.1331, 0.8953, 0.1616, 0.8687, 0.1616, 0.9219, 0.1331, 0.9219, 0.1616, 0.8953, 0.1616, 0.7777, 0.1902, 0.7397, 0.1902, 0.7777, 0.1616, 0.8156, 0.1331, 0.8156, 0.1616, 0.7777, 0.1616, 0.3982, 0.6751, 0.3603, 0.7036, 0.3603, 0.6465, 0.8422, 0.5039, 0.8156, 0.5039, 0.8156, 0.3708, 0.4741, 0.7036, 0.512, 0.7036, 0.512, 0.8367, 0.4077, 0.2377, 0.3603, 0.2377, 0.3603, 0.1997, 0.8953, 0.6085, 0.9219, 0.6085, 0.9219, 0.7416, 0.6923, 0.4659, 0.6449, 0.4659, 0.6449, 0.4136, 0.1172, 0.2852, 0.1563, 0.2852, 0.1563, 0.3375, 0.7777, 0.5039, 0.7397, 0.5039, 0.7397, 0.3708, 0.2511, 0.9508, 0.2511, 0.9983, 0.2121, 0.9983, 0.7872, 0.7416, 0.8346, 0.7416, 0.8346, 0.7782, 0.4077, 0.1616, 0.3603, 0.1616, 0.3603, 0.0, 0.7777, 0.561, 0.7397, 0.561, 0.7777, 0.5324, 0.2166, 0.2852, 0.1801, 0.2852, 0.1801, 0.1783, 0.1172, 0.5895, 0.1563, 0.5895, 0.1563, 0.7511, 0.2735, 0.4469, 0.2344, 0.4469, 0.2344, 0.2852, 0.4077, 0.2377, 0.4077, 0.1997, 0.4551, 0.2377, 0.6543, 0.4659, 0.7018, 0.4659, 0.7018, 0.5728, 0.1436, 0.2852, 0.09006, 0.2852, 0.09006, 0.1783, 0.6923, 0.1616, 0.6449, 0.1616, 0.6449, 0.0, 0.0, 0.0, 0.0, 0.0, 0.0, 0.0, 0.2735, 0.7511, 0.2344, 0.7511, 0.2344, 0.6988, 0.2735, 0.5229, 0.2344, 0.5229, 0.2344, 0.4849, 0.512, 0.9508, 0.512, 0.9032, 0.5511, 0.9032, 0.4077, 0.4659, 0.3603, 0.4659, 0.3603, 0.4136, 0.5082, 0.8747, 0.5082, 0.9128, 0.4817, 0.9128, 0.8422, 0.6846, 0.8156, 0.6846, 0.8156, 0.561, 0.4741, 0.6465, 0.512, 0.6465, 0.512, 0.6751, 0.4361, 0.7036, 0.4741, 0.6751, 0.4741, 0.7036, 0.8953, 0.5515, 0.9219, 0.5515, 0.9219, 0.58, 0.8953, 0.3708, 0.9219, 0.3708, 0.9219, 0.4279, 0.4741, 0.5229, 0.512, 0.5229, 0.512, 0.6465, 0.7777, 0.6846, 0.7397, 0.6846, 0.7397, 0.561, 0.8953, 0.4279, 0.9219, 0.4279, 0.9219, 0.5515, 0.7397, 0.8937, 0.7397, 0.9413, 0.6733, 0.9413, 0.0, 0.0, 0.0, 0.0, 0.0, 0.0, 0.0, 0.0, 0.0, 0.0, 0.0, 0.0, 0.882, 0.8319, 0.9295, 0.8319, 0.9295, 0.8855, 0.6733, 0.895, 0.6733, 0.9316, 0.6069, 0.9316, 0.3544, 0.7877, 0.3544, 0.8414, 0.2879, 0.8414, 0.1436, 0.1426, 0.09006, 0.1426, 0.09006, 0.0, 0.6543, 0.6085, 0.7018, 0.6085, 0.7018, 0.7511, 0.2166, 0.1426, 0.1801, 0.1426, 0.1801, 0.0, 0.1436, 0.1783, 0.09006, 0.1783, 0.09006, 0.1426, 0.6543, 0.5728, 0.7018, 0.5728, 0.7018, 0.6085, 0.2166, 0.1783, 0.1801, 0.1783, 0.1801, 0.1426, 0.2702, 0.1783, 0.2166, 0.1783, 0.2166, 0.1426, 0.1801, 0.1783, 0.1436, 0.1783, 0.1436, 0.1426, 0.2702, 0.1426, 0.2166, 0.1426, 0.2166, 0.0, 0.1801, 0.1426, 0.1436, 0.1426, 0.1436, 0.0, 0.3544, 0.7511, 0.3544, 0.7877, 0.2879, 0.7877, 0.6733, 0.8414, 0.6733, 0.895, 0.6069, 0.895, 0.882, 0.8855, 0.9295, 0.8855, 0.9295, 0.9221, 0.0, 0.0, 0.0, 0.0, 0.0, 0.0, 0.0, 0.0, 0.0, 0.0, 0.0, 0.0, 0.1801, 0.2852, 0.1436, 0.2852, 0.1436, 0.1783, 0.2702, 0.2852, 0.2166, 0.2852, 0.2166, 0.1783, 0.7872, 0.7782, 0.8346, 0.7782, 0.8346, 0.8319, 0.5511, 0.9508, 0.5511, 0.9032, 0.5902, 0.9032, 0.3125, 0.5229, 0.2735, 0.5229, 0.2735, 0.4849, 0.3125, 0.7511, 0.2735, 0.7511, 0.2735, 0.6988, 0.3125, 0.4469, 0.2735, 0.4469, 0.2735, 0.2852, 0.07813, 0.5895, 0.1172, 0.5895, 0.1172, 0.7511, 0.07813, 0.5134, 0.1172, 0.5134, 0.1172, 0.5895, 0.2121, 0.9508, 0.2121, 0.9983, 0.173, 0.9983, 0.07813, 0.2852, 0.1172, 0.2852, 0.1172, 0.3375, 0.8687, 0.4279, 0.8953, 0.4279, 0.8953, 0.5515, 0.8422, 0.7416, 0.8156, 0.7416, 0.8156, 0.6846, 0.8687, 0.5515, 0.8953, 0.5515, 0.8953, 0.58, 0.8687, 0.6846, 0.8422, 0.6846, 0.8422, 0.561, 0.4817, 0.8747, 0.4817, 0.9128, 0.4551, 0.9128, 0.8687, 0.6085, 0.8953, 0.6085, 0.8953, 0.7416, 0.8422, 0.5039, 0.8422, 0.561, 0.8156, 0.5039, 0.8687, 0.5039, 0.8422, 0.5039, 0.8422, 0.3708, 0.7397, 0.7782, 0.7872, 0.7782, 0.7872, 0.8319, 0.8346, 0.8855, 0.882, 0.8855, 0.882, 0.9221, 0.6069, 0.5728, 0.6543, 0.5728, 0.6543, 0.6085, 0.6069, 0.6085, 0.6543, 0.6085, 0.6543, 0.7511, 0.8346, 0.8319, 0.882, 0.8319, 0.882, 0.8855, 0.7397, 0.8462, 0.7397, 0.8937, 0.6733, 0.8937, 0.0, 0.0, 0.0, 0.0, 0.0, 0.0, 0.6069, 0.4659, 0.6543, 0.4659, 0.6543, 0.5728, 0.7397, 0.7416, 0.7872, 0.7416, 0.7872, 0.7782, 0.4817, 0.8367, 0.4817, 0.8747, 0.4551, 0.8747, 0.7777, 0.7416, 0.7397, 0.7416, 0.7397, 0.6846, 0.8156, 0.6846, 0.7777, 0.6846, 0.7777, 0.561, 0.4361, 0.5229, 0.4741, 0.5229, 0.4741, 0.6465, 0.4741, 0.4659, 0.512, 0.4659, 0.512, 0.5229, 0.8156, 0.561, 0.7777, 0.561, 0.7777, 0.5324, 0.7777, 0.5324, 0.7397, 0.5039, 0.7777, 0.5039, 0.5082, 0.8367, 0.5082, 0.8747, 0.4817, 0.8747, 0.8156, 0.5039, 0.7777, 0.5039, 0.7777, 0.3708, 0.4361, 0.7036, 0.4741, 0.7036, 0.4741, 0.8367, 0.2121, 0.9032, 0.2121, 0.9508, 0.173, 0.9508, 0.5511, 0.9983, 0.5511, 0.9508, 0.5902, 0.9508, 0.4551, 0.4659, 0.4077, 0.4659, 0.4077, 0.4136, 0.512, 0.9983, 0.512, 0.9508, 0.5511, 0.9508, 0.7397, 0.1616, 0.6923, 0.1616, 0.6923, 0.0, 0.7397, 0.2377, 0.6923, 0.2377, 0.6923, 0.1997, 0.4551, 0.1616, 0.4077, 0.1616, 0.4077, 0.0, 0.2511, 0.9032, 0.2511, 0.9508, 0.2121, 0.9508, 0.7397, 0.4659, 0.6923, 0.4659, 0.6923, 0.4136, 0.6923, 0.2377, 0.6449, 0.2377, 0.6923, 0.1997, 0.7397, 0.4136, 0.6923, 0.4136, 0.6923, 0.2377, 0.4551, 0.4136, 0.4077, 0.4136, 0.4077, 0.2377, 0.07813, 0.3375, 0.1172, 0.3375, 0.1172, 0.5134, 0.3125, 0.6988, 0.2735, 0.6988, 0.2735, 0.5229, 0.4077, 0.4136, 0.3603, 0.4136, 0.3603, 0.2377, 0.2735, 0.6988, 0.2344, 0.6988, 0.2344, 0.5229, 0.1172, 0.3375, 0.1563, 0.3375, 0.1563, 0.5134, 0.6923, 0.4136, 0.6449, 0.4136, 0.6449, 0.2377, 0.9219, 0.1331, 0.9219, 0.09508, 0.9484, 0.09508, 0.9484, 0.1331, 0.9484, 0.09508, 0.975, 0.09508, 0.9484, 0.1711, 0.9484, 0.1331, 0.975, 0.1331, 0.9219, 0.1711, 0.9219, 0.1331, 0.9484, 0.1331, 0.8687, 0.7416, 0.8422, 0.7416, 0.8422, 0.6846, 0.4361, 0.4659, 0.4741, 0.4659, 0.4741, 0.5229, 0.8156, 0.7416, 0.7777, 0.7416, 0.7777, 0.6846, 0.8687, 0.3708, 0.8953, 0.3708, 0.8953, 0.4279, 0.512, 0.7511, 0.6069, 0.7511, 0.6069, 0.9032, 0.09654, 0.9032, 0.04827, 0.9032, 0.04827, 0.7511, 0.3315, 0.3631, 0.3505, 0.3631, 0.3505, 0.4021, 0.1448, 0.9032, 0.09654, 0.9032, 0.09654, 0.7511, 5.655e-09, 0.9516, 0.09487, 0.9516, 0.09487, 1.0, 0.3603, 0.8367, 0.4551, 0.8367, 0.4551, 0.8851, 0.3421, 0.3631, 0.3273, 0.3631, 0.3273, 0.3242, 0.6923, 0.1616, 0.6923, 0.1997, 0.6449, 0.1616, 0.3273, 0.3242, 0.3125, 0.3242, 0.3125, 0.2852, 0.3505, 0.4169, 0.3315, 0.4169, 0.3315, 0.4021, 0.3125, 0.4021, 0.3315, 0.4021, 0.3315, 0.4169, 0.7397, 0.1997, 0.6923, 0.1997, 0.6923, 0.1616, 0.6449, 0.1616, 0.6923, 0.1997, 0.6449, 0.2377, 0.3125, 0.4849, 0.2735, 0.4849, 0.2735, 0.4469, 0.2735, 0.4849, 0.2344, 0.4849, 0.2344, 0.4469, 0.4551, 0.1616, 0.4077, 0.1997, 0.4077, 0.1616, 0.4077, 0.1997, 0.4551, 0.1616, 0.4551, 0.2377, 0.4077, 0.1997, 0.3603, 0.1997, 0.3603, 0.1616, 0.8156, 0.5324, 0.7777, 0.5324, 0.7777, 0.5039, 0.4361, 0.6465, 0.4741, 0.6751, 0.4361, 0.7036, 0.8687, 0.58, 0.8953, 0.58, 0.8953, 0.6085, 0.8953, 0.58, 0.9219, 0.58, 0.9219, 0.6085, 0.4741, 0.6465, 0.4741, 0.6751, 0.4361, 0.6465, 0.4741, 0.6751, 0.512, 0.6751, 0.512, 0.7036, 0.7777, 0.5324, 0.7397, 0.561, 0.7397, 0.5039, 0.8422, 0.0, 0.8687, 0.0, 0.8422, 0.1331, 0.7777, 0.0, 0.8156, 0.0, 0.7777, 0.1331, 0.5974, 0.2662, 0.55, 0.2662, 0.5974, 0.2282, 0.8953, 0.0, 0.9219, 0.0, 0.8953, 0.1331, 0.5026, 0.4136, 0.55, 0.4136, 0.5026, 0.4659, 0.03907, 0.3375, 4.241e-09, 0.3375, 0.03907, 0.2852, 0.3982, 0.8367, 0.3603, 0.8367, 0.3982, 0.7036, 0.1339, 0.9508, 0.1339, 0.9983, 0.09487, 0.9508, 0.7872, 0.8855, 0.8346, 0.8855, 0.7872, 0.9221, 0.5974, 0.4659, 0.55, 0.4659, 0.5974, 0.3043, 0.3237, 0.1783, 0.3603, 0.1783, 0.3237, 0.2852, 0.03907, 0.7511, 4.029e-08, 0.7511, 0.03907, 0.5895, 0.1953, 0.2852, 0.2344, 0.2852, 0.1953, 0.4469, 0.5595, 0.6442, 0.6069, 0.6442, 0.5595, 0.7511, 0.03652, 0.1783, 0.09006, 0.1783, 0.03652, 0.2852, 0.5026, 0.0, 0.55, 0.0, 0.5026, 0.1616, 0.0, 0.0, 0.0, 0.0, 0.0, 0.0, 0.1953, 0.6988, 0.2344, 0.6988, 0.1953, 0.7511, 0.1953, 0.4849, 0.2344, 0.4849, 0.1953, 0.5229, 0.9609, 0.04754, 0.9609, 1.133e-08, 1.0, 0.04754, 0.5974, 0.05229, 0.55, 0.05229, 0.5974, 2.835e-10, 0.9484, 0.2852, 0.9484, 0.2472, 0.975, 0.2852, 0.8422, 0.1902, 0.8687, 0.1902, 0.8422, 0.3138, 0.7777, 0.1616, 0.8156, 0.1616, 0.7777, 0.1902, 0.8953, 0.1616, 0.9219, 0.1616, 0.8953, 0.1902, 0.8953, 0.3138, 0.9219, 0.3138, 0.8953, 0.3708, 0.7777, 0.1902, 0.8156, 0.1902, 0.7777, 0.3138, 0.3982, 0.6465, 0.3603, 0.6465, 0.3982, 0.5229, 0.8953, 0.1902, 0.9219, 0.1902, 0.8953, 0.3138, 0.6733, 0.7987, 0.6733, 0.7511, 0.7397, 0.7987, 0.0, 0.0, 0.0, 0.0, 0.0, 0.0, 0.0, 0.0, 0.0, 0.0, 0.0, 0.0, 0.882, 0.7782, 0.9295, 0.7782, 0.882, 0.8319, 0.6069, 0.7877, 0.6069, 0.7511, 0.6733, 0.7877, 0.2879, 0.895, 0.2879, 0.8414, 0.3544, 0.895, 0.03652, 0.0, 0.09006, 0.0, 0.03652, 0.1426, 0.5595, 0.4659, 0.6069, 0.4659, 0.5595, 0.6085, 0.3237, 0.0, 0.3603, 0.0, 0.3237, 0.1426, 0.03652, 0.1426, 0.09006, 0.1426, 0.03652, 0.1783, 0.5595, 0.6085, 0.6069, 0.6085, 0.5595, 0.6442, 0.3237, 0.1426, 0.3603, 0.1426, 0.3237, 0.1783, 0.2702, 0.1426, 0.3237, 0.1426, 0.2702, 0.1783, 2.827e-08, 0.1426, 0.03652, 0.1426, 4.524e-08, 0.1783, 0.2702, 0.0, 0.3237, 0.0, 0.2702, 0.1426, 0.0, 0.0, 0.03652, 0.0, 2.827e-08, 0.1426, 0.2879, 0.9316, 0.2879, 0.895, 0.3544, 0.9316, 0.6069, 0.8414, 0.6069, 0.7877, 0.6733, 0.8414, 0.882, 0.7416, 0.9295, 0.7416, 0.882, 0.7782, 0.0, 0.0, 0.0, 0.0, 0.0, 0.0, 0.0, 0.0, 0.0, 0.0, 0.0, 0.0, 4.524e-08, 0.1783, 0.03652, 0.1783, 6.785e-08, 0.2852, 0.2702, 0.1783, 0.3237, 0.1783, 0.2702, 0.2852, 0.7872, 0.8319, 0.8346, 0.8319, 0.7872, 0.8855, 0.9219, 0.04754, 0.9219, 1.7e-08, 0.9609, 0.04754, 0.1563, 0.4849, 0.1953, 0.4849, 0.1563, 0.5229, 0.1563, 0.6988, 0.1953, 0.6988, 0.1563, 0.7511, 0.1563, 0.2852, 0.1953, 0.2852, 0.1563, 0.4469, 0.07813, 0.7511, 0.03907, 0.7511, 0.07813, 0.5895, 0.03907, 0.5895, 0.03907, 0.5134, 0.07813, 0.5134, 0.03907, 0.5895, 2.686e-08, 0.5895, 1.979e-08, 0.5134, 0.07813, 0.5134, 0.07813, 0.5895, 0.03907, 0.5895, 0.173, 0.9508, 0.173, 0.9983, 0.1339, 0.9508, 0.07813, 0.3375, 0.03907, 0.3375, 0.07813, 0.2852, 0.8687, 0.1902, 0.8953, 0.1902, 0.8687, 0.3138, 0.8422, 0.3138, 0.8687, 0.3138, 0.8422, 0.3708, 0.8687, 0.1616, 0.8953, 0.1616, 0.8687, 0.1902, 0.8156, 0.1902, 0.8422, 0.1902, 0.8156, 0.3138, 0.9219, 0.2852, 0.9219, 0.2472, 0.9484, 0.2852, 0.8687, 0.0, 0.8953, 0.0, 0.8687, 0.1331, 0.8422, 0.1902, 0.8156, 0.1902, 0.8156, 0.1331, 0.8687, 0.1331, 0.8687, 0.1902, 0.8422, 0.1902, 0.8422, 0.1902, 0.8422, 0.1331, 0.8687, 0.1331, 0.8156, 0.0, 0.8422, 0.0, 0.8156, 0.1331, 0.7397, 0.8319, 0.7872, 0.8319, 0.7397, 0.8855, 0.8346, 0.7416, 0.882, 0.7416, 0.8346, 0.7782, 0.512, 0.6085, 0.5595, 0.6085, 0.512, 0.6442, 0.512, 0.4659, 0.5595, 0.4659, 0.512, 0.6085, 0.8346, 0.7782, 0.882, 0.7782, 0.8346, 0.8319, 0.6733, 0.8462, 0.6733, 0.7987, 0.7397, 0.8462, 0.0, 0.0, 0.0, 0.0, 0.0, 0.0, 0.512, 0.6442, 0.5595, 0.6442, 0.512, 0.7511, 0.7397, 0.8855, 0.7872, 0.8855, 0.7397, 0.9221, 0.9219, 0.3233, 0.9219, 0.2852, 0.9484, 0.3233, 0.3982, 0.5229, 0.3603, 0.5229, 0.3982, 0.4659, 0.4361, 0.6465, 0.3982, 0.6465, 0.4361, 0.5229, 0.7397, 0.1902, 0.7777, 0.1902, 0.7397, 0.3138, 0.7777, 0.3138, 0.8156, 0.3138, 0.7777, 0.3708, 0.4361, 0.6751, 0.3982, 0.6751, 0.4361, 0.6465, 0.9484, 0.3233, 0.9484, 0.2852, 0.975, 0.3233, 0.4361, 0.8367, 0.3982, 0.8367, 0.4361, 0.7036, 0.7397, 0.0, 0.7777, 0.0, 0.7397, 0.1331, 0.173, 0.9032, 0.173, 0.9508, 0.1339, 0.9032, 0.9219, 0.09508, 0.9219, 0.04754, 0.9609, 0.09508, 0.6449, 0.05229, 0.5974, 0.05229, 0.6449, 5.669e-10, 0.9609, 0.09508, 0.9609, 0.04754, 1.0, 0.09508, 0.4551, 0.0, 0.5026, 0.0, 0.4551, 0.1616, 0.4551, 0.1997, 0.5026, 0.1997, 0.4551, 0.2377, 0.6449, 0.4659, 0.5974, 0.4659, 0.6449, 0.3043, 0.1339, 0.9032, 0.1339, 0.9508, 0.09487, 0.9032, 0.4551, 0.4136, 0.5026, 0.4136, 0.4551, 0.4659, 0.4551, 0.2377, 0.5026, 0.2377, 0.4551, 0.4136, 0.6449, 0.2282, 0.5974, 0.2282, 0.6449, 0.05229, 0.07813, 0.5134, 0.03907, 0.5134, 0.07813, 0.3375, 0.1563, 0.5229, 0.1953, 0.5229, 0.1563, 0.6988, 0.5974, 0.2282, 0.55, 0.2282, 0.5974, 0.05229, 0.1953, 0.5229, 0.2344, 0.5229, 0.1953, 0.6988, 0.03907, 0.5134, 1.979e-08, 0.5134, 0.03907, 0.3375, 0.5026, 0.2377, 0.55, 0.2377, 0.5026, 0.4136, 0.9484, 0.2092, 0.9484, 0.2472, 0.9219, 0.2092, 0.975, 0.2092, 0.975, 0.2472, 0.9484, 0.2092, 0.975, 0.1711, 0.975, 0.2092, 0.9484, 0.1711, 0.9484, 0.1711, 0.9484, 0.2092, 0.9219, 0.1711, 0.8156, 0.3138, 0.8422, 0.3138, 0.8156, 0.3708, 0.7397, 0.3138, 0.7777, 0.3138, 0.7397, 0.3708, 0.4361, 0.5229, 0.3982, 0.5229, 0.4361, 0.4659, 0.8687, 0.3138, 0.8953, 0.3138, 0.8687, 0.3708, 0.1931, 0.7511, 0.2879, 0.7511, 0.1931, 0.9032, 1.131e-08, 0.7511, 0.04827, 0.7511, 0.0, 0.9032, 0.3125, 0.3631, 0.3315, 0.3631, 0.3125, 0.4021, 0.1448, 0.7511, 0.1931, 0.7511, 0.1448, 0.9032, 1.131e-08, 0.9032, 0.09487, 0.9032, 5.655e-09, 0.9516, 0.3603, 0.8851, 0.4551, 0.8851, 0.3603, 0.9334, 0.3125, 0.3242, 0.3273, 0.3242, 0.3125, 0.3631, 0.3273, 0.2852, 0.3421, 0.2852, 0.3273, 0.3242, 0.3505, 0.4317, 0.3315, 0.4317, 0.3505, 0.4169, 0.3125, 0.4169, 0.3315, 0.4169, 0.3125, 0.4317, 0.4551, 0.1616, 0.5026, 0.1616, 0.4551, 0.1997, 0.1563, 0.4469, 0.1953, 0.4469, 0.1563, 0.4849, 0.1953, 0.4469, 0.2344, 0.4469, 0.1953, 0.4849, 0.5974, 0.3043, 0.55, 0.3043, 0.5974, 0.2662, 0.4361, 0.7036, 0.3982, 0.7036, 0.4361, 0.6751, 0.8687, 0.1331, 0.8953, 0.1331, 0.8687, 0.1616, 0.8953, 0.1331, 0.9219, 0.1331, 0.8953, 0.1616, 0.7777, 0.1331, 0.8156, 0.1331, 0.7777, 0.1616, 0.8422, 0.3708, 0.8422, 0.5039, 0.8156, 0.3708, 0.4741, 0.8367, 0.4741, 0.7036, 0.512, 0.8367, 0.4077, 0.1997, 0.4077, 0.2377, 0.3603, 0.1997, 0.8953, 0.7416, 0.8953, 0.6085, 0.9219, 0.7416, 0.6923, 0.4136, 0.6923, 0.4659, 0.6449, 0.4136, 0.1172, 0.3375, 0.1172, 0.2852, 0.1563, 0.3375, 0.7777, 0.3708, 0.7777, 0.5039, 0.7397, 0.3708, 0.2121, 0.9508, 0.2511, 0.9508, 0.2121, 0.9983, 0.7872, 0.7782, 0.7872, 0.7416, 0.8346, 0.7782, 0.4077, 0.0, 0.4077, 0.1616, 0.3603, 0.0, 0.2166, 0.1783, 0.2166, 0.2852, 0.1801, 0.1783, 0.1172, 0.7511, 0.1172, 0.5895, 0.1563, 0.7511, 0.2735, 0.2852, 0.2735, 0.4469, 0.2344, 0.2852, 0.6543, 0.5728, 0.6543, 0.4659, 0.7018, 0.5728, 0.1436, 0.1783, 0.1436, 0.2852, 0.09006, 0.1783, 0.6923, 0.0, 0.6923, 0.1616, 0.6449, 0.0, 0.0, 0.0, 0.0, 0.0, 0.0, 0.0, 0.2735, 0.6988, 0.2735, 0.7511, 0.2344, 0.6988, 0.2735, 0.4849, 0.2735, 0.5229, 0.2344, 0.4849, 0.5511, 0.9508, 0.512, 0.9508, 0.5511, 0.9032, 0.4077, 0.4136, 0.4077, 0.4659, 0.3603, 0.4136, 0.4817, 0.8747, 0.5082, 0.8747, 0.4817, 0.9128, 0.8422, 0.561, 0.8422, 0.6846, 0.8156, 0.561, 0.4741, 0.6751, 0.4741, 0.6465, 0.512, 0.6751, 0.8953, 0.58, 0.8953, 0.5515, 0.9219, 0.58, 0.8953, 0.4279, 0.8953, 0.3708, 0.9219, 0.4279, 0.4741, 0.6465, 0.4741, 0.5229, 0.512, 0.6465, 0.7777, 0.561, 0.7777, 0.6846, 0.7397, 0.561, 0.8953, 0.5515, 0.8953, 0.4279, 0.9219, 0.5515, 0.6733, 0.8937, 0.7397, 0.8937, 0.6733, 0.9413, 0.0, 0.0, 0.0, 0.0, 0.0, 0.0, 0.0, 0.0, 0.0, 0.0, 0.0, 0.0, 0.882, 0.8855, 0.882, 0.8319, 0.9295, 0.8855, 0.6069, 0.895, 0.6733, 0.895, 0.6069, 0.9316, 0.2879, 0.7877, 0.3544, 0.7877, 0.2879, 0.8414, 0.1436, 0.0, 0.1436, 0.1426, 0.09006, 0.0, 0.6543, 0.7511, 0.6543, 0.6085, 0.7018, 0.7511, 0.2166, 0.0, 0.2166, 0.1426, 0.1801, 0.0, 0.1436, 0.1426, 0.1436, 0.1783, 0.09006, 0.1426, 0.6543, 0.6085, 0.6543, 0.5728, 0.7018, 0.6085, 0.2166, 0.1426, 0.2166, 0.1783, 0.1801, 0.1426, 0.2702, 0.1426, 0.2702, 0.1783, 0.2166, 0.1426, 0.1801, 0.1426, 0.1801, 0.1783, 0.1436, 0.1426, 0.2702, 0.0, 0.2702, 0.1426, 0.2166, 0.0, 0.1801, 0.0, 0.1801, 0.1426, 0.1436, 0.0, 0.2879, 0.7511, 0.3544, 0.7511, 0.2879, 0.7877, 0.6069, 0.8414, 0.6733, 0.8414, 0.6069, 0.895, 0.882, 0.9221, 0.882, 0.8855, 0.9295, 0.9221, 0.0, 0.0, 0.0, 0.0, 0.0, 0.0, 0.0, 0.0, 0.0, 0.0, 0.0, 0.0, 0.1801, 0.1783, 0.1801, 0.2852, 0.1436, 0.1783, 0.2702, 0.1783, 0.2702, 0.2852, 0.2166, 0.1783, 0.7872, 0.8319, 0.7872, 0.7782, 0.8346, 0.8319, 0.5902, 0.9508, 0.5511, 0.9508, 0.5902, 0.9032, 0.3125, 0.4849, 0.3125, 0.5229, 0.2735, 0.4849, 0.3125, 0.6988, 0.3125, 0.7511, 0.2735, 0.6988, 0.3125, 0.2852, 0.3125, 0.4469, 0.2735, 0.2852, 0.07813, 0.7511, 0.07813, 0.5895, 0.1172, 0.7511, 0.1172, 0.5895, 0.07813, 0.5895, 0.07813, 0.5134, 0.1563, 0.5134, 0.1563, 0.5895, 0.1172, 0.5895, 0.1172, 0.5895, 0.1172, 0.5134, 0.1563, 0.5134, 0.173, 0.9508, 0.2121, 0.9508, 0.173, 0.9983, 0.07813, 0.3375, 0.07813, 0.2852, 0.1172, 0.3375, 0.8687, 0.5515, 0.8687, 0.4279, 0.8953, 0.5515, 0.8422, 0.6846, 0.8422, 0.7416, 0.8156, 0.6846, 0.8687, 0.58, 0.8687, 0.5515, 0.8953, 0.58, 0.8687, 0.561, 0.8687, 0.6846, 0.8422, 0.561, 0.4551, 0.8747, 0.4817, 0.8747, 0.4551, 0.9128, 0.8687, 0.7416, 0.8687, 0.6085, 0.8953, 0.7416, 0.8422, 0.561, 0.8422, 0.5039, 0.8687, 0.5039, 0.8422, 0.561, 0.8156, 0.561, 0.8156, 0.5039, 0.8687, 0.5039, 0.8687, 0.561, 0.8422, 0.561, 0.8687, 0.3708, 0.8687, 0.5039, 0.8422, 0.3708, 0.7397, 0.8319, 0.7397, 0.7782, 0.7872, 0.8319, 0.8346, 0.9221, 0.8346, 0.8855, 0.882, 0.9221, 0.6069, 0.6085, 0.6069, 0.5728, 0.6543, 0.6085, 0.6069, 0.7511, 0.6069, 0.6085, 0.6543, 0.7511, 0.8346, 0.8855, 0.8346, 0.8319, 0.882, 0.8855, 0.6733, 0.8462, 0.7397, 0.8462, 0.6733, 0.8937, 0.0, 0.0, 0.0, 0.0, 0.0, 0.0, 0.6069, 0.5728, 0.6069, 0.4659, 0.6543, 0.5728, 0.7397, 0.7782, 0.7397, 0.7416, 0.7872, 0.7782, 0.4551, 0.8367, 0.4817, 0.8367, 0.4551, 0.8747, 0.7777, 0.6846, 0.7777, 0.7416, 0.7397, 0.6846, 0.8156, 0.561, 0.8156, 0.6846, 0.7777, 0.561, 0.4361, 0.6465, 0.4361, 0.5229, 0.4741, 0.6465, 0.4741, 0.5229, 0.4741, 0.4659, 0.512, 0.5229, 0.8156, 0.5324, 0.8156, 0.561, 0.7777, 0.5324, 0.4817, 0.8367, 0.5082, 0.8367, 0.4817, 0.8747, 0.8156, 0.3708, 0.8156, 0.5039, 0.7777, 0.3708, 0.4361, 0.8367, 0.4361, 0.7036, 0.4741, 0.8367, 0.173, 0.9032, 0.2121, 0.9032, 0.173, 0.9508, 0.5902, 0.9983, 0.5511, 0.9983, 0.5902, 0.9508, 0.4551, 0.4136, 0.4551, 0.4659, 0.4077, 0.4136, 0.5511, 0.9983, 0.512, 0.9983, 0.5511, 0.9508, 0.7397, 0.0, 0.7397, 0.1616, 0.6923, 0.0, 0.7397, 0.1997, 0.7397, 0.2377, 0.6923, 0.1997, 0.4551, 0.0, 0.4551, 0.1616, 0.4077, 0.0, 0.2121, 0.9032, 0.2511, 0.9032, 0.2121, 0.9508, 0.7397, 0.4136, 0.7397, 0.4659, 0.6923, 0.4136, 0.7397, 0.2377, 0.7397, 0.4136, 0.6923, 0.2377, 0.4551, 0.2377, 0.4551, 0.4136, 0.4077, 0.2377, 0.07813, 0.5134, 0.07813, 0.3375, 0.1172, 0.5134, 0.3125, 0.5229, 0.3125, 0.6988, 0.2735, 0.5229, 0.4077, 0.2377, 0.4077, 0.4136, 0.3603, 0.2377, 0.2735, 0.5229, 0.2735, 0.6988, 0.2344, 0.5229, 0.1172, 0.5134, 0.1172, 0.3375, 0.1563, 0.5134, 0.6923, 0.2377, 0.6923, 0.4136, 0.6449, 0.2377, 0.9484, 0.1331, 0.9219, 0.1331, 0.9484, 0.09508, 0.975, 0.1331, 0.9484, 0.1331, 0.975, 0.09508, 0.975, 0.1711, 0.9484, 0.1711, 0.975, 0.1331, 0.9484, 0.1711, 0.9219, 0.1711, 0.9484, 0.1331, 0.8687, 0.6846, 0.8687, 0.7416, 0.8422, 0.6846, 0.4361, 0.5229, 0.4361, 0.4659, 0.4741, 0.5229, 0.8156, 0.6846, 0.8156, 0.7416, 0.7777, 0.6846, 0.8687, 0.4279, 0.8687, 0.3708, 0.8953, 0.4279, 0.512, 0.9032, 0.512, 0.7511, 0.6069, 0.9032, 0.09654, 0.7511, 0.09654, 0.9032, 0.04827, 0.7511, 0.3315, 0.4021, 0.3315, 0.3631, 0.3505, 0.4021, 0.1448, 0.7511, 0.1448, 0.9032, 0.09654, 0.7511, 0.0, 1.0, 5.655e-09, 0.9516, 0.09487, 1.0, 0.3603, 0.8851, 0.3603, 0.8367, 0.4551, 0.8851, 0.3421, 0.3242, 0.3421, 0.3631, 0.3273, 0.3242, 0.3273, 0.2852, 0.3273, 0.3242, 0.3125, 0.2852, 0.3505, 0.4021, 0.3505, 0.4169, 0.3315, 0.4021, 0.3125, 0.4169, 0.3125, 0.4021, 0.3315, 0.4169, 0.7397, 0.1616, 0.7397, 0.1997, 0.6923, 0.1616, 0.3125, 0.4469, 0.3125, 0.4849, 0.2735, 0.4469, 0.2735, 0.4469, 0.2735, 0.4849, 0.2344, 0.4469, 0.4077, 0.1616, 0.4077, 0.1997, 0.3603, 0.1616, 0.8156, 0.5039, 0.8156, 0.5324, 0.7777, 0.5039, 0.8687, 0.6085, 0.8687, 0.58, 0.8953, 0.6085, 0.8953, 0.6085, 0.8953, 0.58, 0.9219, 0.6085, 0.4741, 0.7036, 0.4741, 0.6751, 0.512, 0.7036])
me_cube.materials.append(mat_material)
me_cube.use_remesh_preserve_volume = False
me_cube.use_remesh_preserve_attributes = False
me_cube.use_mirror_vertex_groups = False
me_cube.update()
arm_armature = bpy.data.armatures.new('Armature')  # bones are not reproduced

# ---- objects
ob_armature = bpy.data.objects.new('Armature', arm_armature)
ob_character = bpy.data.objects.new('Character', me_cube)
ob_lamp = bpy.data.objects.new('Lamp', light_lamp)
ob_camera = bpy.data.objects.new('Camera', cam_camera)

# ---- transforms, parenting, visibility, modifiers, constraints
ob_armature.location = (0.0, 0.0, 0.0)
ob_armature.rotation_mode = 'QUATERNION'
ob_armature.rotation_quaternion = (1.0, 0.0, 0.0, 0.0)
ob_armature.show_in_front = True
ob_armature.lineart.crease_threshold = 0.0
ob_character.parent = ob_armature
ob_character.location = (0.0, 0.0, 0.0)
ob_character.lineart.crease_threshold = 0.0
_vg = ob_character.vertex_groups.new(name='Root')
_vg = ob_character.vertex_groups.new(name='HipR')
for _i, _w in zip([22, 23, 36, 37, 38, 39, 40, 41, 42, 43, 46, 47, 48, 49, 50, 51, 52, 54, 55, 73, 74, 75, 76, 77, 78, 158, 159, 174, 175, 178, 179, 222], [0.4662, 0.4363, 0.5501, 0.5288, 0.5272, 0.5223, 0.03283, 0.03458, 0.09799, 0.09477, 0.5261, 0.5161, 0.6121, 0.6056, 0.6307, 0.6291, 0.0004045, 0.06856, 0.06684, 0.4521, 0.4904, 0.3651, 0.02159, 0.08346, 0.008952, 0.03398, 0.03544, 0.05574, 0.05639, 0.1003, 0.1007, 0.06315]): _vg.add([_i], _w, 'REPLACE')
_vg = ob_character.vertex_groups.new(name='KneeR')
for _i, _w in zip([8, 9, 10, 11, 12, 13, 14, 15, 16, 17, 18, 19, 56, 58, 59, 61, 62, 63, 90, 93, 94, 95, 96, 97, 99, 124, 125, 126, 128, 129], [0.1086, 0.09161, 0.0759, 0.06316, 0.4554, 0.9541, 0.9897, 0.9529, 0.4049, 0.4169, 0.9127, 0.928, 0.01968, 0.08378, 0.8458, 0.8616, 0.9838, 0.8371, 0.0733, 0.9701, 0.9095, 0.9915, 0.06581, 0.8372, 0.9998, 0.3049, 0.7352, 0.6935, 0.8177, 0.7273]): _vg.add([_i], _w, 'REPLACE')
_vg = ob_character.vertex_groups.new(name='LegR')
for _i, _w in zip([4, 5, 6, 7, 8, 9, 10, 11, 17, 18, 19, 56, 57, 58, 60, 63, 90, 91, 92, 96, 100, 101, 102, 103, 104, 105, 106, 107, 124, 125, 126, 128, 129], [0.14, 0.1311, 0.2355, 0.2406, 0.8529, 0.8968, 0.8704, 0.3751, 0.0501, 0.05404, 0.01889, 0.9478, 0.1585, 0.7878, 0.1564, 0.05005, 0.9198, 0.1474, 0.1191, 0.8498, 0.8836, 0.3793, 0.3902, 0.8819, 0.8076, 0.8124, 0.8041, 0.9352, 0.1299, 0.2276, 0.1784, 0.1756, 0.1682]): _vg.add([_i], _w, 'REPLACE')
_vg = ob_character.vertex_groups.new(name='AnkleR')
for _i, _w in zip([4, 5, 6, 7, 57, 60, 91, 92, 98, 100, 101, 102, 103, 104, 105, 106, 107], [0.7298, 0.3561, 0.7234, 0.7392, 0.8005, 0.7276, 0.8446, 0.7915, 0.9902, 0.07818, 0.07989, 0.05123, 0.08182, 0.07283, 0.06271, 0.05341, 0.05488]): _vg.add([_i], _w, 'REPLACE')
_vg = ob_character.vertex_groups.new(name='HipL')
for _i, _w in zip([158, 159, 160, 161, 174, 175, 176, 177, 178, 179, 180, 181, 184, 185, 188, 189, 192, 193, 194, 195, 196, 197, 198, 200, 201, 220, 221, 222, 223, 224, 225, 226], [0.03403, 0.03549, 0.4663, 0.4365, 0.05575, 0.0564, 0.5501, 0.5288, 0.1003, 0.1006, 0.527, 0.5221, 0.03287, 0.03461, 0.09802, 0.09481, 0.5264, 0.5164, 0.6122, 0.6057, 0.6306, 0.6291, 0.0004247, 0.06859, 0.06687, 0.4522, 0.4903, 0.06283, 0.3645, 0.02162, 0.08349, 0.006081]): _vg.add([_i], _w, 'REPLACE')
_vg = ob_character.vertex_groups.new(name='KneeL')
for _i, _w in zip([142, 143, 144, 145, 146, 147, 148, 149, 150, 151, 152, 153, 202, 204, 205, 207, 208, 209, 238, 241, 242, 243, 244, 245, 247, 280, 281, 282, 284, 285], [0.1084, 0.0914, 0.076, 0.06319, 0.4553, 0.9539, 0.9898, 0.9529, 0.4047, 0.4166, 0.9128, 0.9282, 0.01964, 0.08376, 0.8457, 0.8616, 0.9837, 0.8371, 0.07287, 0.9704, 0.909, 0.9916, 0.0661, 0.8362, 0.9998, 0.3046, 0.7355, 0.6935, 0.8186, 0.7259]): _vg.add([_i], _w, 'REPLACE')
_vg = ob_character.vertex_groups.new(name='LegL')
for _i, _w in zip([138, 139, 140, 141, 142, 143, 144, 145, 151, 152, 153, 202, 203, 204, 206, 209, 238, 239, 240, 244, 248, 249, 250, 251, 252, 253, 254, 255, 280, 281, 282, 284, 285], [0.1402, 0.1311, 0.2352, 0.2402, 0.8531, 0.897, 0.8701, 0.3749, 0.05014, 0.05392, 0.01864, 0.9477, 0.1584, 0.7878, 0.1564, 0.05004, 0.9203, 0.1467, 0.1195, 0.8489, 0.8839, 0.3791, 0.39, 0.8821, 0.8075, 0.8123, 0.8029, 0.9357, 0.13, 0.2273, 0.1784, 0.1747, 0.1689]): _vg.add([_i], _w, 'REPLACE')
_vg = ob_character.vertex_groups.new(name='AnkleL')
for _i, _w in zip([138, 139, 140, 141, 203, 206, 239, 240, 246, 248, 249, 250, 251, 252, 253, 254, 255], [0.7294, 0.3559, 0.7238, 0.7396, 0.8005, 0.7276, 0.8454, 0.7905, 0.9901, 0.07802, 0.07991, 0.05126, 0.08166, 0.07281, 0.0627, 0.05368, 0.05454]): _vg.add([_i], _w, 'REPLACE')
_vg = ob_character.vertex_groups.new(name='Pelvis')
for _i, _w in zip([22, 23, 36, 37, 46, 47, 48, 49, 158, 159, 160, 161, 174, 175, 176, 177, 178, 179, 192, 193, 194, 195, 222], [0.02082, 0.06688, 0.05003, 0.007459, 0.1061, 0.1169, 0.09504, 0.08846, 0.4208, 0.4191, 0.02073, 0.06683, 0.3956, 0.3966, 0.04997, 0.007382, 0.04717, 0.04823, 0.106, 0.1168, 0.09498, 0.08841, 0.005897]): _vg.add([_i], _w, 'REPLACE')
_vg = ob_character.vertex_groups.new(name='Torso')
for _i, _w in zip([22, 23, 36, 37, 40, 41, 42, 43, 46, 47, 48, 49, 52, 53, 54, 55, 73, 76, 77, 158, 159, 160, 161, 174, 175, 176, 177, 182, 183, 184, 185, 186, 187, 188, 189, 192, 193, 194, 195, 198, 199, 200, 201, 220, 224, 225], [0.2751, 0.2751, 0.2751, 0.2751, 0.2526, 0.2493, 0.4544, 0.4652, 0.2751, 0.2751, 0.2751, 0.2751, 0.202, 0.2042, 0.5939, 0.5999, 0.2751, 0.2189, 0.5246, 0.2751, 0.2751, 0.2751, 0.2751, 0.2751, 0.2751, 0.2751, 0.2751, 0.1341, 0.1348, 0.2525, 0.2493, 0.7682, 0.77, 0.4543, 0.4652, 0.2751, 0.2751, 0.2751, 0.2751, 0.202, 0.2042, 0.5938, 0.5999, 0.2751, 0.2189, 0.5245]): _vg.add([_i], _w, 'REPLACE')
_vg = ob_character.vertex_groups.new(name='Chest')
for _i, _w in zip([20, 21, 22, 23, 40, 41, 42, 43, 44, 45, 46, 47, 52, 53, 54, 55, 73, 76, 77, 154, 155, 156, 157, 160, 161, 182, 183, 184, 185, 186, 187, 188, 189, 190, 191, 192, 193, 198, 199, 200, 201, 220, 224, 225], [0.0103, 0.02359, 0.03769, 0.08284, 0.53, 0.5283, 0.3027, 0.3071, 0.03134, 0.02785, 0.0304, 0.0536, 0.6504, 0.6514, 0.2457, 0.2481, 0.03484, 0.5903, 0.267, 0.08803, 0.08677, 0.0103, 0.02359, 0.0376, 0.0828, 0.7978, 0.7982, 0.53, 0.5283, 0.1625, 0.1633, 0.3027, 0.3071, 0.03134, 0.02785, 0.03033, 0.05356, 0.6504, 0.6514, 0.2457, 0.2481, 0.03472, 0.5903, 0.267]): _vg.add([_i], _w, 'REPLACE')
_vg = ob_character.vertex_groups.new(name='ShldR')
for _i, _w in zip([20, 21, 40, 41, 42, 43, 44, 45, 52, 53, 54, 55, 72, 76, 77, 79], [0.9239, 0.9074, 0.1347, 0.1356, 0.06323, 0.06368, 0.8413, 0.8453, 0.08659, 0.08616, 0.02333, 0.02376, 0.9772, 0.1208, 0.05512, 0.9346]): _vg.add([_i], _w, 'REPLACE')
_vg = ob_character.vertex_groups.new(name='UArmR')
for _i, _w in zip([0, 1, 2, 3, 24, 25, 26, 27, 28, 29, 30, 31, 64, 65, 66, 67, 68, 69, 80, 81, 82, 83, 84, 85, 89, 127, 130, 131, 132, 133], [0.8955, 0.9077, 0.9066, 0.9049, 1.0, 1.0, 1.0, 1.0, 0.07168, 0.08042, 0.08048, 0.07559, 1.0, 0.9144, 1.0, 0.9396, 0.07418, 0.0641, 0.9421, 0.9479, 1.0, 1.0, 0.03812, 0.03893, 1.0, 0.4977, 0.4977, 0.4981, 0.4982, 0.4989]): _vg.add([_i], _w, 'REPLACE')
_vg = ob_character.vertex_groups.new(name='LArmR')
for _i, _w in zip([0, 1, 2, 3, 28, 29, 30, 31, 32, 33, 34, 35, 65, 67, 68, 69, 70, 71, 80, 81, 84, 85, 86, 87, 108, 109, 110, 111, 112, 113, 114, 115, 116, 127, 130, 131, 132, 133], [0.0795, 0.07671, 0.07665, 0.07746, 0.909, 0.8997, 0.8996, 0.9044, 0.492, 0.4917, 0.4918, 0.4918, 0.07061, 0.02772, 0.9076, 0.9183, 0.4928, 0.4929, 0.03584, 0.03543, 0.9451, 0.9447, 0.4962, 0.4962, 0.1262, 0.1224, 0.1262, 0.1224, 0.1104, 0.1104, 0.09588, 0.09587, 0.06069, 0.4957, 0.4958, 0.4964, 0.4987, 0.4985]): _vg.add([_i], _w, 'REPLACE')
_vg = ob_character.vertex_groups.new(name='HandR')
for _i, _w in zip([32, 33, 34, 35, 70, 71, 86, 87, 108, 109, 110, 111, 112, 113, 114, 115, 116], [0.5066, 0.5067, 0.5066, 0.5067, 0.5059, 0.5059, 0.5034, 0.5034, 0.8735, 0.8773, 0.8735, 0.8773, 0.8893, 0.8893, 0.904, 0.904, 0.9392]): _vg.add([_i], _w, 'REPLACE')
_vg = ob_character.vertex_groups.new(name='ShldL')
for _i, _w in zip([156, 157, 184, 185, 188, 189, 190, 191, 198, 199, 200, 201, 219, 224, 225, 227], [0.9239, 0.9074, 0.1347, 0.1356, 0.06323, 0.06367, 0.8413, 0.8453, 0.08659, 0.08616, 0.02333, 0.02376, 0.9772, 0.1208, 0.05512, 0.9346]): _vg.add([_i], _w, 'REPLACE')
_vg = ob_character.vertex_groups.new(name='UArmL')
for _i, _w in zip([134, 135, 136, 137, 162, 163, 164, 165, 166, 167, 168, 169, 210, 211, 212, 213, 214, 215, 228, 229, 230, 231, 232, 233, 237, 283, 286, 287, 288, 289], [0.8955, 0.9077, 0.9066, 0.9049, 1.0, 1.0, 1.0, 1.0, 0.07168, 0.08042, 0.08048, 0.07559, 1.0, 0.9144, 1.0, 0.9396, 0.07418, 0.0641, 0.9421, 0.9479, 1.0, 1.0, 0.03812, 0.03893, 1.0, 0.4977, 0.4977, 0.4981, 0.4982, 0.4989]): _vg.add([_i], _w, 'REPLACE')
_vg = ob_character.vertex_groups.new(name='LArmL')
for _i, _w in zip([134, 135, 136, 137, 166, 167, 168, 169, 170, 171, 172, 173, 211, 213, 214, 215, 216, 217, 228, 229, 232, 233, 234, 235, 256, 257, 258, 259, 260, 261, 262, 263, 264, 283, 286, 287, 288, 289], [0.0795, 0.07671, 0.07665, 0.07746, 0.909, 0.8997, 0.8996, 0.9044, 0.492, 0.4917, 0.4918, 0.4918, 0.07061, 0.02772, 0.9076, 0.9183, 0.4928, 0.4929, 0.03584, 0.03543, 0.9451, 0.9447, 0.4962, 0.4962, 0.1262, 0.1224, 0.1262, 0.1224, 0.1104, 0.1104, 0.09588, 0.09587, 0.06069, 0.4957, 0.4958, 0.4964, 0.4987, 0.4985]): _vg.add([_i], _w, 'REPLACE')
_vg = ob_character.vertex_groups.new(name='HandL')
for _i, _w in zip([170, 171, 172, 173, 216, 217, 234, 235, 256, 257, 258, 259, 260, 261, 262, 263, 264], [0.5066, 0.5067, 0.5066, 0.5067, 0.5059, 0.5059, 0.5034, 0.5034, 0.8735, 0.8773, 0.8735, 0.8773, 0.8893, 0.8893, 0.904, 0.904, 0.9392]): _vg.add([_i], _w, 'REPLACE')
_vg = ob_character.vertex_groups.new(name='Throat')
for _i, _w in zip([79, 120, 121, 122, 123, 154, 155, 218, 227, 272, 273, 274, 275, 276, 277, 278, 279], [0.003003, 0.922, 0.9323, 0.0795, 0.08418, 0.1293, 0.129, 0.5, 0.003003, 0.922, 0.9323, 0.9654, 0.9634, 0.0795, 0.08418, 0.05072, 0.04895]): _vg.add([_i], _w, 'REPLACE')
_vg = ob_character.vertex_groups.new(name='Neck')
_vg.add([88, 117, 118, 119, 236, 265, 266, 267, 268, 269, 270, 271], 1.0, 'REPLACE')
_m = ob_character.modifiers.new('Armature', 'ARMATURE')
_m.object = ob_armature
ob_lamp.location = (1.076, -2.995, 4.904)
ob_lamp.rotation_euler = (0.6503, 0.05522, 1.866)
ob_lamp.lock_rotations_4d = False
ob_lamp.empty_display_type = 'ARROWS'
ob_lamp.color = (0.0, 0.0, 0.0, 0.0)
ob_lamp.lineart.crease_threshold = 0.0
ob_camera.location = (7.481, -6.508, 5.344)
ob_camera.rotation_euler = (1.109, 0.01082, 0.8149)
ob_camera.lock_rotations_4d = False
ob_camera.empty_display_type = 'ARROWS'
ob_camera.color = (0.0, 0.0, 0.0, 0.0)
ob_camera.display_type = 'WIRE'
ob_camera.lineart.crease_threshold = 0.0

# ---- collection membership
col_collection_1.objects.link(ob_armature)
col_collection_1.objects.link(ob_character)
col_collection_1.objects.link(ob_lamp)
col_collection_1.objects.link(ob_camera)

# ---- scene / render settings (as saved in the file)
scene.camera = ob_camera
scene.frame_start = 0; scene.frame_end = 35; scene.frame_set(1)
scene.render.engine = 'BLENDER_EEVEE_NEXT'
scene.render.resolution_percentage = 50
scene.render.dither_intensity = 0.0
scene.cycles.use_denoising = False
scene.cycles.samples = 10
scene.cycles.sampling_pattern = 'TABULATED_SOBOL'
scene.cycles.light_sampling_threshold = 0.0
scene.cycles.use_adaptive_sampling = False
scene.cycles.use_light_tree = False
scene.cycles.blur_glossy = 0.0
scene.cycles.pixel_filter_type = 'GAUSSIAN'
scene.cycles.sample_clamp_indirect = 0.0
scene.view_settings.view_transform = 'Standard'
bpy.context.view_layer.update()
